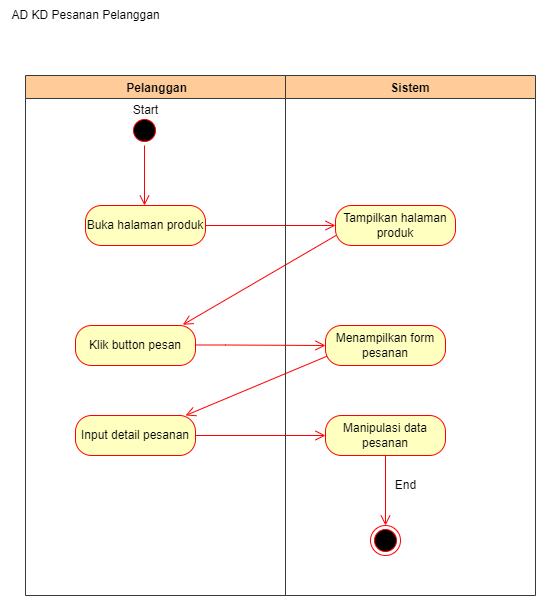

The diagram above was exported from draw.io. Its source (the exported page's mxGraphModel, read from the mxfile embedded in the PNG):
<mxGraphModel dx="1210" dy="548" grid="1" gridSize="10" guides="1" tooltips="1" connect="1" arrows="1" fold="1" page="1" pageScale="1" pageWidth="827" pageHeight="1169" math="0" shadow="0">
  <root>
    <mxCell id="0" />
    <mxCell id="1" parent="0" />
    <mxCell id="j942FZG0wwrklFvduNgY-1" value="" style="ellipse;html=1;shape=startState;fillColor=#000000;strokeColor=#ff0000;" parent="1" vertex="1">
      <mxGeometry x="194" y="160" width="30" height="30" as="geometry" />
    </mxCell>
    <mxCell id="j942FZG0wwrklFvduNgY-2" value="" style="edgeStyle=orthogonalEdgeStyle;html=1;verticalAlign=bottom;endArrow=open;endSize=8;strokeColor=#ff0000;rounded=0;" parent="1" source="j942FZG0wwrklFvduNgY-1" edge="1">
      <mxGeometry relative="1" as="geometry">
        <mxPoint x="209" y="250" as="targetPoint" />
      </mxGeometry>
    </mxCell>
    <mxCell id="j942FZG0wwrklFvduNgY-3" value="Tampilkan halaman produk" style="rounded=1;whiteSpace=wrap;html=1;arcSize=40;fontColor=#000000;fillColor=#ffffc0;strokeColor=#ff0000;" parent="1" vertex="1">
      <mxGeometry x="400" y="250" width="120" height="40" as="geometry" />
    </mxCell>
    <mxCell id="j942FZG0wwrklFvduNgY-4" value="" style="edgeStyle=orthogonalEdgeStyle;html=1;verticalAlign=bottom;endArrow=open;endSize=8;strokeColor=#ff0000;rounded=0;exitX=1;exitY=0.5;exitDx=0;exitDy=0;entryX=0;entryY=0.5;entryDx=0;entryDy=0;" parent="1" source="j942FZG0wwrklFvduNgY-17" target="j942FZG0wwrklFvduNgY-3" edge="1">
      <mxGeometry relative="1" as="geometry">
        <mxPoint x="195" y="360" as="targetPoint" />
        <mxPoint x="195" y="300" as="sourcePoint" />
      </mxGeometry>
    </mxCell>
    <mxCell id="j942FZG0wwrklFvduNgY-5" value="" style="html=1;verticalAlign=bottom;endArrow=open;endSize=8;strokeColor=#ff0000;rounded=0;exitX=0.071;exitY=0.95;exitDx=0;exitDy=0;exitPerimeter=0;entryX=0.811;entryY=-0.018;entryDx=0;entryDy=0;entryPerimeter=0;" parent="1" edge="1">
      <mxGeometry relative="1" as="geometry">
        <mxPoint x="247.31999999999994" y="369.28" as="targetPoint" />
        <mxPoint x="400.52" y="280" as="sourcePoint" />
      </mxGeometry>
    </mxCell>
    <mxCell id="j942FZG0wwrklFvduNgY-16" value=" Pelanggan" style="swimlane;fillColor=#ffcc99;strokeColor=#36393d;" parent="1" vertex="1">
      <mxGeometry x="90" y="120" width="260" height="520" as="geometry" />
    </mxCell>
    <mxCell id="j942FZG0wwrklFvduNgY-17" value="Buka halaman produk" style="rounded=1;whiteSpace=wrap;html=1;arcSize=40;fontColor=#000000;fillColor=#ffffc0;strokeColor=#ff0000;" parent="j942FZG0wwrklFvduNgY-16" vertex="1">
      <mxGeometry x="60" y="130" width="120" height="40" as="geometry" />
    </mxCell>
    <mxCell id="j942FZG0wwrklFvduNgY-20" value="Start" style="text;html=1;align=center;verticalAlign=middle;resizable=0;points=[];autosize=1;strokeColor=none;fillColor=none;" parent="j942FZG0wwrklFvduNgY-16" vertex="1">
      <mxGeometry x="95" y="20" width="50" height="30" as="geometry" />
    </mxCell>
    <mxCell id="j942FZG0wwrklFvduNgY-22" value="Klik button pesan" style="rounded=1;whiteSpace=wrap;html=1;arcSize=40;fontColor=#000000;fillColor=#ffffc0;strokeColor=#ff0000;" parent="j942FZG0wwrklFvduNgY-16" vertex="1">
      <mxGeometry x="50" y="250" width="120" height="40" as="geometry" />
    </mxCell>
    <mxCell id="5N0pq3GfjwtZ4qf5-zq4-3" value="Input detail pesanan" style="rounded=1;whiteSpace=wrap;html=1;arcSize=40;fontColor=#000000;fillColor=#ffffc0;strokeColor=#ff0000;" parent="j942FZG0wwrklFvduNgY-16" vertex="1">
      <mxGeometry x="50" y="340" width="120" height="40" as="geometry" />
    </mxCell>
    <mxCell id="5N0pq3GfjwtZ4qf5-zq4-4" value="" style="html=1;verticalAlign=bottom;endArrow=open;endSize=8;strokeColor=#ff0000;rounded=0;exitX=0.071;exitY=0.95;exitDx=0;exitDy=0;exitPerimeter=0;entryX=0.917;entryY=0;entryDx=0;entryDy=0;entryPerimeter=0;" parent="j942FZG0wwrklFvduNgY-16" target="5N0pq3GfjwtZ4qf5-zq4-3" edge="1">
      <mxGeometry relative="1" as="geometry">
        <mxPoint x="170" y="350" as="targetPoint" />
        <mxPoint x="303.15999999999985" y="280" as="sourcePoint" />
      </mxGeometry>
    </mxCell>
    <mxCell id="5N0pq3GfjwtZ4qf5-zq4-6" value="" style="edgeStyle=orthogonalEdgeStyle;html=1;verticalAlign=bottom;endArrow=open;endSize=8;strokeColor=#ff0000;rounded=0;entryX=0;entryY=0.5;entryDx=0;entryDy=0;" parent="j942FZG0wwrklFvduNgY-16" target="j942FZG0wwrklFvduNgY-12" edge="1">
      <mxGeometry relative="1" as="geometry">
        <mxPoint x="304" y="360" as="targetPoint" />
        <mxPoint x="170" y="360" as="sourcePoint" />
        <Array as="points" />
      </mxGeometry>
    </mxCell>
    <mxCell id="j942FZG0wwrklFvduNgY-21" value="Sistem" style="swimlane;fillColor=#ffcc99;strokeColor=#36393d;" parent="1" vertex="1">
      <mxGeometry x="350" y="120" width="250" height="520" as="geometry" />
    </mxCell>
    <mxCell id="j942FZG0wwrklFvduNgY-24" value="Menampilkan form pesanan" style="rounded=1;whiteSpace=wrap;html=1;arcSize=40;fontColor=#000000;fillColor=#ffffc0;strokeColor=#ff0000;" parent="j942FZG0wwrklFvduNgY-21" vertex="1">
      <mxGeometry x="40" y="250" width="120" height="40" as="geometry" />
    </mxCell>
    <mxCell id="5N0pq3GfjwtZ4qf5-zq4-2" value="" style="edgeStyle=orthogonalEdgeStyle;html=1;verticalAlign=bottom;endArrow=open;endSize=8;strokeColor=#ff0000;rounded=0;" parent="j942FZG0wwrklFvduNgY-21" edge="1">
      <mxGeometry relative="1" as="geometry">
        <mxPoint x="40" y="270" as="targetPoint" />
        <mxPoint x="-90" y="269.5" as="sourcePoint" />
        <Array as="points">
          <mxPoint x="-60" y="269.5" />
          <mxPoint x="-60" y="269.5" />
        </Array>
      </mxGeometry>
    </mxCell>
    <mxCell id="j942FZG0wwrklFvduNgY-12" value="Manipulasi data pesanan" style="rounded=1;whiteSpace=wrap;html=1;arcSize=40;fontColor=#000000;fillColor=#ffffc0;strokeColor=#ff0000;" parent="j942FZG0wwrklFvduNgY-21" vertex="1">
      <mxGeometry x="40" y="340" width="120" height="40" as="geometry" />
    </mxCell>
    <mxCell id="j942FZG0wwrklFvduNgY-13" value="" style="edgeStyle=orthogonalEdgeStyle;html=1;align=left;verticalAlign=bottom;endArrow=open;endSize=8;strokeColor=#ff0000;rounded=0;exitX=0.5;exitY=1;exitDx=0;exitDy=0;" parent="j942FZG0wwrklFvduNgY-21" source="j942FZG0wwrklFvduNgY-12" edge="1">
      <mxGeometry x="1" y="82" relative="1" as="geometry">
        <mxPoint x="100" y="450" as="targetPoint" />
        <mxPoint x="110" y="281" as="sourcePoint" />
        <mxPoint x="-2" y="20" as="offset" />
        <Array as="points">
          <mxPoint x="100" y="450" />
        </Array>
      </mxGeometry>
    </mxCell>
    <mxCell id="j942FZG0wwrklFvduNgY-14" value="" style="ellipse;html=1;shape=endState;fillColor=#000000;strokeColor=#ff0000;" parent="j942FZG0wwrklFvduNgY-21" vertex="1">
      <mxGeometry x="85" y="450" width="30" height="30" as="geometry" />
    </mxCell>
    <mxCell id="j942FZG0wwrklFvduNgY-15" value="End" style="text;html=1;align=center;verticalAlign=middle;resizable=0;points=[];autosize=1;strokeColor=none;fillColor=none;" parent="j942FZG0wwrklFvduNgY-21" vertex="1">
      <mxGeometry x="100" y="395" width="40" height="30" as="geometry" />
    </mxCell>
    <mxCell id="IWoq48UuE7rncm1w_EU2-1" value="AD KD Pesanan Pelanggan" style="text;html=1;align=center;verticalAlign=middle;resizable=0;points=[];autosize=1;strokeColor=none;fillColor=none;" parent="1" vertex="1">
      <mxGeometry x="65" y="45" width="170" height="30" as="geometry" />
    </mxCell>
  </root>
</mxGraphModel>